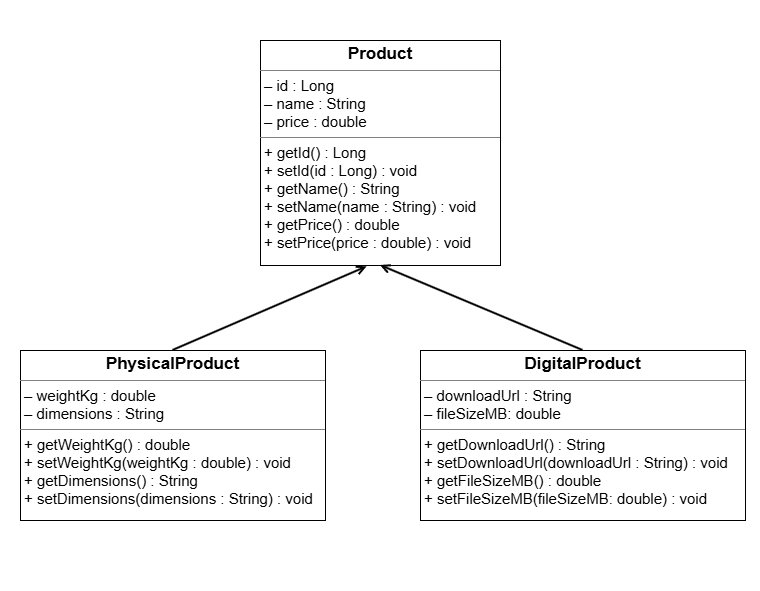

The diagram above was exported from draw.io. Its source (the exported page's mxGraphModel, read from the mxfile embedded in the PNG):
<mxGraphModel dx="858" dy="522" grid="1" gridSize="10" guides="1" tooltips="1" connect="1" arrows="1" fold="1" page="1" pageScale="1" pageWidth="850" pageHeight="1100" math="0" shadow="0">
  <root>
    <mxCell id="0" />
    <mxCell id="1" parent="0" />
    <mxCell id="ttdLaOQZzpnK1nZdvRNM-1" parent="1" style="rounded=0;whiteSpace=wrap;html=1;movable=0;resizable=0;rotatable=0;deletable=0;editable=0;locked=1;connectable=0;fillColor=none;strokeColor=none;" value="" vertex="1">
      <mxGeometry height="590" width="760" x="40" y="40" as="geometry" />
    </mxCell>
    <mxCell id="ttdLaOQZzpnK1nZdvRNM-2" parent="1" style="verticalAlign=top;align=left;overflow=fill;html=1;whiteSpace=wrap;" value="&lt;p style=&quot;margin:0px;margin-top:4px;text-align:center;&quot;&gt;&lt;b&gt;&lt;font style=&quot;font-size: 17px;&quot;&gt;Product&lt;/font&gt;&lt;/b&gt;&lt;/p&gt;&lt;hr size=&quot;1&quot; style=&quot;border-style:solid;&quot;&gt;&lt;p style=&quot;margin:0px;margin-left:4px;&quot;&gt;&lt;font style=&quot;font-size: 15px;&quot;&gt;– id : Long&lt;/font&gt;&lt;/p&gt;&lt;p style=&quot;margin:0px;margin-left:4px;&quot;&gt;&lt;font style=&quot;font-size: 15px;&quot;&gt;– name : String&lt;/font&gt;&lt;/p&gt;&lt;p style=&quot;margin:0px;margin-left:4px;&quot;&gt;&lt;font style=&quot;font-size: 15px;&quot;&gt;– price : double&lt;/font&gt;&lt;/p&gt;&lt;hr size=&quot;1&quot; style=&quot;border-style:solid;&quot;&gt;&lt;p style=&quot;margin:0px;margin-left:4px;&quot;&gt;&lt;font style=&quot;font-size: 15px;&quot;&gt;+ getId() : Long&lt;/font&gt;&lt;/p&gt;&lt;p style=&quot;margin:0px;margin-left:4px;&quot;&gt;&lt;font style=&quot;font-size: 15px;&quot;&gt;+ setId(id : Long) : void&lt;/font&gt;&lt;/p&gt;&lt;p style=&quot;margin:0px;margin-left:4px;&quot;&gt;&lt;font style=&quot;font-size: 15px;&quot;&gt;+ getName() : String&lt;/font&gt;&lt;/p&gt;&lt;p style=&quot;margin:0px;margin-left:4px;&quot;&gt;&lt;font style=&quot;font-size: 15px;&quot;&gt;+ setName(name : String) : void&lt;/font&gt;&lt;/p&gt;&lt;p style=&quot;margin:0px;margin-left:4px;&quot;&gt;&lt;font style=&quot;font-size: 15px;&quot;&gt;+ getPrice() : double&lt;/font&gt;&lt;/p&gt;&lt;p style=&quot;margin:0px;margin-left:4px;&quot;&gt;&lt;font style=&quot;font-size: 15px;&quot;&gt;+ setPrice(price : double) : void&lt;/font&gt;&lt;/p&gt;" vertex="1">
      <mxGeometry height="225" width="240" x="300" y="80" as="geometry" />
    </mxCell>
    <mxCell id="ttdLaOQZzpnK1nZdvRNM-5" edge="1" parent="1" source="ttdLaOQZzpnK1nZdvRNM-3" style="rounded=0;orthogonalLoop=1;jettySize=auto;html=1;exitX=0.5;exitY=0;exitDx=0;exitDy=0;entryX=0.444;entryY=1.006;entryDx=0;entryDy=0;entryPerimeter=0;endArrow=open;endFill=0;strokeWidth=2;" target="ttdLaOQZzpnK1nZdvRNM-2">
      <mxGeometry relative="1" as="geometry">
        <mxPoint x="390" y="320" as="targetPoint" />
      </mxGeometry>
    </mxCell>
    <mxCell id="ttdLaOQZzpnK1nZdvRNM-3" parent="1" style="verticalAlign=top;align=left;overflow=fill;html=1;whiteSpace=wrap;" value="&lt;p style=&quot;margin:0px;margin-top:4px;text-align:center;&quot;&gt;&lt;b&gt;&lt;font style=&quot;font-size: 17px;&quot;&gt;PhysicalProduct&lt;/font&gt;&lt;/b&gt;&lt;/p&gt;&lt;hr size=&quot;1&quot; style=&quot;border-style:solid;&quot;&gt;&lt;p style=&quot;margin:0px;margin-left:4px;&quot;&gt;&lt;font style=&quot;font-size: 15px;&quot;&gt;– weightKg : double&lt;/font&gt;&lt;/p&gt;&lt;p style=&quot;margin:0px;margin-left:4px;&quot;&gt;&lt;font style=&quot;font-size: 15px;&quot;&gt;– dimensions : String&lt;/font&gt;&lt;/p&gt;&lt;hr size=&quot;1&quot; style=&quot;border-style:solid;&quot;&gt;&lt;p style=&quot;margin:0px;margin-left:4px;&quot;&gt;&lt;font style=&quot;font-size: 15px;&quot;&gt;+ getWeightKg() :&amp;nbsp;&lt;span style=&quot;background-color: transparent; color: light-dark(#000000, var(--ge-light-color, #ffffff));&quot;&gt;double&lt;/span&gt;&lt;/font&gt;&lt;/p&gt;&lt;p style=&quot;margin:0px;margin-left:4px;&quot;&gt;&lt;font style=&quot;font-size: 15px;&quot;&gt;+ setWeightKg(weightKg : double) : void&lt;/font&gt;&lt;/p&gt;&lt;p style=&quot;margin:0px;margin-left:4px;&quot;&gt;&lt;font style=&quot;font-size: 15px;&quot;&gt;+ getDimensions() : String&lt;/font&gt;&lt;/p&gt;&lt;p style=&quot;margin:0px;margin-left:4px;&quot;&gt;&lt;font style=&quot;font-size: 15px;&quot;&gt;+ setDimensions(dimensions : String) : void&lt;/font&gt;&lt;/p&gt;&lt;p style=&quot;margin:0px;margin-left:4px;&quot;&gt;&lt;br&gt;&lt;/p&gt;" vertex="1">
      <mxGeometry height="170" width="305" x="60" y="390" as="geometry" />
    </mxCell>
    <mxCell id="ttdLaOQZzpnK1nZdvRNM-6" edge="1" parent="1" source="ttdLaOQZzpnK1nZdvRNM-4" style="rounded=0;orthogonalLoop=1;jettySize=auto;html=1;exitX=0.5;exitY=0;exitDx=0;exitDy=0;entryX=0.5;entryY=1;entryDx=0;entryDy=0;endArrow=open;endFill=0;strokeWidth=2;" target="ttdLaOQZzpnK1nZdvRNM-2">
      <mxGeometry relative="1" as="geometry">
        <mxPoint x="390" y="300" as="targetPoint" />
      </mxGeometry>
    </mxCell>
    <mxCell id="ttdLaOQZzpnK1nZdvRNM-4" parent="1" style="verticalAlign=top;align=left;overflow=fill;html=1;whiteSpace=wrap;" value="&lt;p style=&quot;margin:0px;margin-top:4px;text-align:center;&quot;&gt;&lt;b&gt;&lt;font style=&quot;font-size: 17px;&quot;&gt;DigitalProduct&lt;/font&gt;&lt;/b&gt;&lt;/p&gt;&lt;hr size=&quot;1&quot; style=&quot;border-style:solid;&quot;&gt;&lt;p style=&quot;margin:0px;margin-left:4px;&quot;&gt;&lt;font style=&quot;font-size: 15px;&quot;&gt;– downloadUrl :&amp;nbsp;&lt;span style=&quot;background-color: transparent; color: light-dark(#000000, var(--ge-light-color, #ffffff));&quot;&gt;String&lt;/span&gt;&lt;/font&gt;&lt;/p&gt;&lt;p style=&quot;margin:0px;margin-left:4px;&quot;&gt;&lt;font style=&quot;font-size: 15px;&quot;&gt;– fileSizeMB: double&lt;/font&gt;&lt;/p&gt;&lt;hr size=&quot;1&quot; style=&quot;border-style:solid;&quot;&gt;&lt;p style=&quot;margin:0px;margin-left:4px;&quot;&gt;&lt;font style=&quot;font-size: 15px;&quot;&gt;+ getDownloadUrl() :&amp;nbsp;&lt;span style=&quot;background-color: transparent; color: light-dark(#000000, var(--ge-light-color, #ffffff));&quot;&gt;String&lt;/span&gt;&lt;/font&gt;&lt;/p&gt;&lt;p style=&quot;margin:0px;margin-left:4px;&quot;&gt;&lt;font style=&quot;font-size: 15px;&quot;&gt;+ setDownloadUrl(downloadUrl&amp;nbsp;: String) : void&lt;/font&gt;&lt;/p&gt;&lt;p style=&quot;margin:0px;margin-left:4px;&quot;&gt;&lt;font style=&quot;font-size: 15px;&quot;&gt;+ getFileSizeMB() :&amp;nbsp;&lt;span style=&quot;background-color: transparent; color: light-dark(#000000, var(--ge-light-color, #ffffff));&quot;&gt;double&lt;/span&gt;&lt;/font&gt;&lt;/p&gt;&lt;p style=&quot;margin:0px;margin-left:4px;&quot;&gt;&lt;font style=&quot;font-size: 15px;&quot;&gt;+ setFileSizeMB(fileSizeMB: double) : void&lt;/font&gt;&lt;/p&gt;&lt;p style=&quot;margin:0px;margin-left:4px;&quot;&gt;&lt;br&gt;&lt;/p&gt;" vertex="1">
      <mxGeometry height="170" width="325" x="460" y="390" as="geometry" />
    </mxCell>
  </root>
</mxGraphModel>